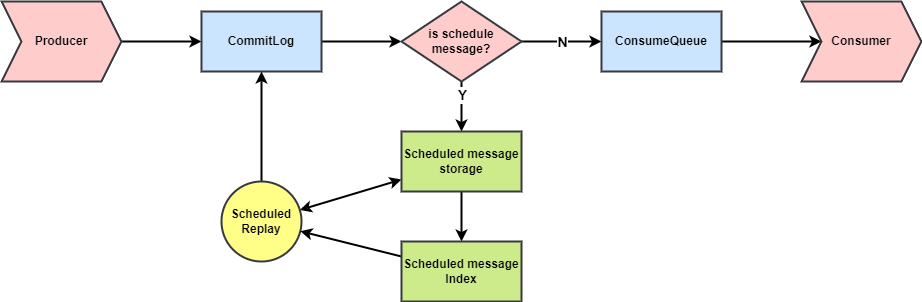

The diagram above was exported from draw.io. Its source (the exported page's mxGraphModel, read from the mxfile embedded in the PNG):
<mxGraphModel dx="1074" dy="697" grid="1" gridSize="10" guides="1" tooltips="1" connect="1" arrows="1" fold="1" page="1" pageScale="1" pageWidth="850" pageHeight="1100" math="0" shadow="0">
  <root>
    <mxCell id="0" />
    <mxCell id="1" parent="0" />
    <mxCell id="2" style="edgeStyle=none;html=1;strokeWidth=2;fontStyle=1" edge="1" parent="1" source="3" target="5">
      <mxGeometry relative="1" as="geometry" />
    </mxCell>
    <mxCell id="3" value="Producer" style="shape=step;perimeter=stepPerimeter;whiteSpace=wrap;html=1;fixedSize=1;fillColor=#ffcccc;strokeColor=#36393d;strokeWidth=2;fontStyle=1" vertex="1" parent="1">
      <mxGeometry x="40" y="40" width="120" height="80" as="geometry" />
    </mxCell>
    <mxCell id="4" style="edgeStyle=none;html=1;strokeWidth=2;fontStyle=1" edge="1" parent="1" source="5" target="10">
      <mxGeometry relative="1" as="geometry" />
    </mxCell>
    <mxCell id="5" value="CommitLog" style="rounded=0;whiteSpace=wrap;html=1;fillColor=#cce5ff;strokeColor=#36393d;strokeWidth=2;fontStyle=1" vertex="1" parent="1">
      <mxGeometry x="240" y="50" width="120" height="60" as="geometry" />
    </mxCell>
    <mxCell id="6" style="edgeStyle=none;html=1;strokeWidth=2;fontStyle=1" edge="1" parent="1" source="10" target="12">
      <mxGeometry relative="1" as="geometry" />
    </mxCell>
    <mxCell id="7" value="N" style="edgeLabel;html=1;align=center;verticalAlign=middle;resizable=0;points=[];fontStyle=1;fontSize=14;" vertex="1" connectable="0" parent="6">
      <mxGeometry x="-0.25" relative="1" as="geometry">
        <mxPoint x="10" as="offset" />
      </mxGeometry>
    </mxCell>
    <mxCell id="8" style="edgeStyle=none;html=1;fontStyle=1;strokeWidth=2;" edge="1" parent="1" source="10" target="77">
      <mxGeometry relative="1" as="geometry">
        <mxPoint x="500" y="160" as="targetPoint" />
      </mxGeometry>
    </mxCell>
    <mxCell id="9" value="Y" style="edgeLabel;html=1;align=center;verticalAlign=middle;resizable=0;points=[];fontStyle=1;fontSize=14;" vertex="1" connectable="0" parent="8">
      <mxGeometry x="-0.4" relative="1" as="geometry">
        <mxPoint y="-2" as="offset" />
      </mxGeometry>
    </mxCell>
    <mxCell id="10" value="is schedule&lt;br&gt;message?" style="rhombus;whiteSpace=wrap;html=1;fillColor=#ffcccc;strokeColor=#36393d;strokeWidth=2;fontStyle=1" vertex="1" parent="1">
      <mxGeometry x="440" y="40" width="120" height="80" as="geometry" />
    </mxCell>
    <mxCell id="11" style="edgeStyle=none;html=1;strokeWidth=2;fontStyle=1" edge="1" parent="1" source="12" target="13">
      <mxGeometry relative="1" as="geometry" />
    </mxCell>
    <mxCell id="12" value="ConsumeQueue" style="rounded=0;whiteSpace=wrap;html=1;fillColor=#cce5ff;strokeColor=#36393d;strokeWidth=2;fontStyle=1" vertex="1" parent="1">
      <mxGeometry x="640" y="50" width="120" height="60" as="geometry" />
    </mxCell>
    <mxCell id="13" value="Consumer" style="shape=step;perimeter=stepPerimeter;whiteSpace=wrap;html=1;fixedSize=1;fillColor=#ffcccc;strokeColor=#36393d;strokeWidth=2;fontStyle=1" vertex="1" parent="1">
      <mxGeometry x="840" y="40" width="120" height="80" as="geometry" />
    </mxCell>
    <mxCell id="83" style="edgeStyle=none;html=1;startArrow=classic;startFill=1;strokeWidth=2;" edge="1" parent="1" source="76" target="77">
      <mxGeometry relative="1" as="geometry" />
    </mxCell>
    <mxCell id="84" style="edgeStyle=none;html=1;startArrow=none;startFill=0;strokeWidth=2;" edge="1" parent="1" source="76" target="5">
      <mxGeometry relative="1" as="geometry" />
    </mxCell>
    <mxCell id="76" value="Scheduled&lt;br&gt;Replay" style="ellipse;whiteSpace=wrap;html=1;aspect=fixed;fillColor=#ffff88;strokeColor=#36393d;strokeWidth=2;fontStyle=1" vertex="1" parent="1">
      <mxGeometry x="260" y="220" width="80" height="80" as="geometry" />
    </mxCell>
    <mxCell id="79" style="edgeStyle=none;html=1;strokeWidth=2;fontStyle=1" edge="1" parent="1" source="77" target="78">
      <mxGeometry relative="1" as="geometry" />
    </mxCell>
    <mxCell id="77" value="Scheduled message storage" style="rounded=0;whiteSpace=wrap;html=1;fillColor=#cdeb8b;strokeColor=#36393d;strokeWidth=2;fontStyle=1" vertex="1" parent="1">
      <mxGeometry x="440" y="170" width="120" height="60" as="geometry" />
    </mxCell>
    <mxCell id="81" style="edgeStyle=none;html=1;strokeWidth=2;" edge="1" parent="1" source="78" target="76">
      <mxGeometry relative="1" as="geometry" />
    </mxCell>
    <mxCell id="78" value="Scheduled message&lt;br&gt;Index" style="rounded=0;whiteSpace=wrap;html=1;fillColor=#cdeb8b;strokeColor=#36393d;strokeWidth=2;fontStyle=1" vertex="1" parent="1">
      <mxGeometry x="440" y="280" width="120" height="60" as="geometry" />
    </mxCell>
  </root>
</mxGraphModel>